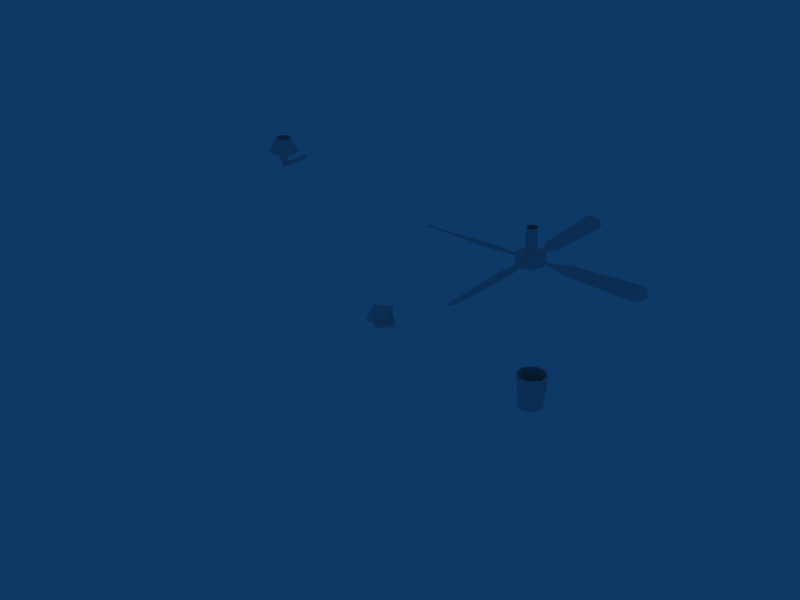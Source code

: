 # Source: assets_bonus.blend  (saved by Blender 2.72.0; exported with 4.5.12 LTS)
import bpy
from mathutils import Matrix  # noqa: F401  (used for matrix-valued properties, if any)

bpy.ops.wm.read_factory_settings(use_empty=True)
scene = bpy.context.scene
scene.name = 'Scene'

# ---- collections
col_collection_1 = bpy.data.collections.new('Collection 1'); scene.collection.children.link(col_collection_1)

# ---- materials (node trees are filled in below, after node groups)
mat_lampe = bpy.data.materials.new('lampe')
mat_lampe.alpha_threshold = 0.0
mat_lampe.roughness = 0.5
mat_ventilo_001 = bpy.data.materials.new('ventilo.001')
mat_ventilo_001.alpha_threshold = 0.0
mat_ventilo_001.roughness = 0.5
mat_livre = bpy.data.materials.new('livre')
mat_livre.alpha_threshold = 0.0
mat_livre.roughness = 0.5
mat_poubelle = bpy.data.materials.new('poubelle')
mat_poubelle.alpha_threshold = 0.0
mat_poubelle.roughness = 0.5
mat_poubelle.line_color = (0.0, 0.0, 0.0, 1.0)

# ---- material node trees

# ---- world
world_world = bpy.data.worlds.new('World'); scene.world = world_world
world_world.color = (0.05656, 0.2208, 0.4)
world_world.use_sun_shadow = False
world_world.sun_shadow_jitter_overblur = 0.0
world_world.cycles.sampling_method = 'MANUAL'
world_world.cycles.sample_map_resolution = 256

# ---- meshes
me_cube_002 = bpy.data.meshes.new('Cube.002')
me_cube_002.from_pydata([(0.03889, 0.4075, 0.001266), (0.03889, -0.391, 0.001266), (-0.03889, -0.391, 0.001266), (-0.03889, 0.4075, 0.001266), (0.03889, 0.4075, 0.06778), (0.03889, -0.391, 0.06778), (-0.03889, -0.391, 0.06778), (-0.03889, 0.4075, 0.06778), (0.03889, -0.2978, 0.001266), (-0.03889, -0.2978, 0.001266), (0.03889, -0.2978, 0.06778), (-0.03889, -0.2978, 0.06778), (-0.03889, -0.2978, 0.4884), (0.03889, -0.2978, 0.4884), (-0.03889, -0.391, 0.4884), (0.03889, -0.391, 0.4884), (-0.07502, -0.2545, 0.2718), (0.07502, -0.2545, 0.2718), (-0.07502, -0.4343, 0.2718), (0.07502, -0.4343, 0.2718), (0.2492, -0.593, 0.3705), (-0.2492, -0.593, 0.3705), (0.2492, -0.09575, 0.3705), (-0.2492, -0.09575, 0.3705), (0.1292, -0.4732, 0.7431), (-0.1292, -0.4732, 0.7431), (0.1292, -0.2155, 0.7431), (-0.1292, -0.2155, 0.7431), (0.2231, -0.5669, 0.3705), (-0.2231, -0.5669, 0.3705), (0.2231, -0.1218, 0.3705), (-0.2231, -0.1218, 0.3705), (-0.1683, -0.5123, 0.5485), (0.1683, -0.5123, 0.5485), (0.1683, -0.1765, 0.5485), (-0.1683, -0.1765, 0.5485), (0.3287, -0.3444, 0.3705), (0.1704, -0.3444, 0.7431), (0.2942, -0.3444, 0.3705), (0.222, -0.3444, 0.5485), (-1.357e-07, -0.6777, 0.3705), (-1.197e-07, -0.5171, 0.7431), (-1.357e-07, -0.6427, 0.3705), (-1.357e-07, -0.5695, 0.5485), (-0.3287, -0.3444, 0.3705), (-0.1704, -0.3444, 0.7431), (-0.2942, -0.3444, 0.3705), (-0.222, -0.3444, 0.5485), (-7.591e-09, -0.01105, 0.3705), (-7.166e-08, -0.1716, 0.7431), (-2.361e-08, -0.04601, 0.3705), (-5.564e-08, -0.1192, 0.5485)], [], [(1, 5, 6, 2), (0, 8, 9, 3), (8, 1, 2, 9), (7, 11, 10, 4), (8, 0, 4, 10), (10, 5, 1, 8), (6, 11, 9, 2), (11, 7, 3, 9), (11, 16, 17, 10), (16, 12, 13, 17), (6, 18, 16, 11), (18, 14, 12, 16), (10, 17, 19, 5), (17, 13, 15, 19), (5, 19, 18, 6), (19, 15, 14, 18), (26, 37, 36, 22), (37, 24, 20, 36), (22, 36, 38, 30), (36, 20, 28, 38), (30, 38, 39, 34), (38, 28, 33, 39), (24, 41, 40, 20), (41, 25, 21, 40), (20, 40, 42, 28), (40, 21, 29, 42), (28, 42, 43, 33), (42, 29, 32, 43), (25, 45, 44, 21), (45, 27, 23, 44), (21, 44, 46, 29), (44, 23, 31, 46), (29, 46, 47, 32), (46, 31, 35, 47), (27, 49, 48, 23), (49, 26, 22, 48), (23, 48, 50, 31), (48, 22, 30, 50), (31, 50, 51, 35), (50, 30, 34, 51)])
_uv = me_cube_002.uv_layers.new(name='UVTex')
_uv.uv.foreach_set('vector', [0.8261, 0.7327, 0.7506, 0.7327, 0.7506, 0.6073, 0.8261, 0.6073, 0.9066, 0.0, 0.9066, 0.556, 0.8261, 0.556, 0.8261, 0.0, 0.9066, 0.556, 0.9066, 0.6073, 0.8261, 0.6073, 0.8261, 0.556, 0.7506, 0.0, 0.7506, 0.556, 0.6718, 0.556, 0.6738, 0.0, 0.9066, 0.556, 0.9066, 0.0, 1.0, 0.0, 1.0, 0.556, 1.0, 0.556, 1.0, 0.6073, 0.9066, 0.6073, 0.9066, 0.556, 0.7506, 0.6073, 0.7506, 0.556, 0.8261, 0.556, 0.8261, 0.6073, 0.7506, 0.556, 0.7506, 0.0, 0.8261, 0.0, 0.8261, 0.556, 0.895, 0.02525, 0.9186, 0.2513, 0.8208, 0.2513, 0.8443, 0.02525, 0.9186, 0.2513, 0.895, 0.4908, 0.8443, 0.4908, 0.8208, 0.2513, 0.9084, 0.06271, 0.913, 0.07495, 0.8942, 0.07495, 0.8987, 0.06271, 0.913, 0.07495, 0.9084, 0.08793, 0.8987, 0.08793, 0.8942, 0.07495, 0.8993, 0.0213, 0.9229, 0.2473, 0.8251, 0.2473, 0.8486, 0.0213, 0.9229, 0.2473, 0.8993, 0.4869, 0.8486, 0.4869, 0.8251, 0.2473, 0.9084, 0.06271, 0.913, 0.07495, 0.8942, 0.07495, 0.8987, 0.06271, 0.913, 0.07495, 0.9084, 0.08791, 0.8987, 0.08791, 0.8942, 0.07495, 0.4228, 0.9337, 0.2987, 0.9337, 0.3013, 0.6392, 0.6091, 0.6392, 0.2987, 0.9337, 0.1746, 0.9337, -0.006492, 0.6392, 0.3013, 0.6392, 0.6091, 0.6392, 0.3013, 0.6392, 0.2996, 0.4032, 0.6097, 0.4032, 0.3013, 0.6392, -0.006492, 0.6392, -0.01052, 0.4032, 0.2996, 0.4032, 0.6097, 0.4032, 0.2996, 0.4032, 0.2733, 0.1126, 0.4042, 0.1126, 0.2996, 0.4032, -0.01052, 0.4032, 0.1424, 0.1126, 0.2733, 0.1126, 0.4233, 0.9327, 0.2989, 0.9327, 0.3018, 0.6377, 0.6101, 0.6377, 0.2989, 0.9327, 0.1745, 0.9327, -0.006492, 0.6377, 0.3018, 0.6377, 0.6101, 0.6377, 0.3018, 0.6377, 0.3001, 0.4032, 0.6095, 0.4032, 0.3018, 0.6377, -0.006492, 0.6377, -0.009274, 0.4032, 0.3001, 0.4032, 0.6095, 0.4032, 0.3001, 0.4032, 0.2733, 0.1126, 0.4042, 0.1126, 0.3001, 0.4032, -0.009274, 0.4032, 0.1424, 0.1126, 0.2733, 0.1126, 0.4233, 0.9327, 0.2996, 0.9337, 0.3018, 0.6346, 0.6101, 0.6377, 0.2996, 0.9337, 0.1758, 0.9346, -0.006492, 0.6315, 0.3018, 0.6346, 0.6101, 0.6377, 0.3018, 0.6346, 0.299, 0.4022, 0.6085, 0.4013, 0.3018, 0.6346, -0.006492, 0.6315, -0.01052, 0.4032, 0.299, 0.4022, 0.6085, 0.4013, 0.299, 0.4022, 0.2733, 0.1126, 0.4042, 0.1126, 0.299, 0.4022, -0.01052, 0.4032, 0.1424, 0.1126, 0.2733, 0.1126, 0.1745, 0.9327, 0.2992, 0.9316, 0.3012, 0.6336, -0.006492, 0.6315, 0.2992, 0.9316, 0.4239, 0.9304, 0.6088, 0.6356, 0.3012, 0.6336, -0.006492, 0.6315, 0.3012, 0.6336, 0.2995, 0.4032, -0.01052, 0.4032, 0.3012, 0.6336, 0.6088, 0.6356, 0.6095, 0.4032, 0.2995, 0.4032, -0.01052, 0.4032, 0.2995, 0.4032, 0.2733, 0.1126, 0.1424, 0.1126, 0.2995, 0.4032, 0.6095, 0.4032, 0.4042, 0.1126, 0.2733, 0.1126])
me_cube_002.materials.append(mat_lampe)
me_cube_002.use_remesh_preserve_volume = False
me_cube_002.use_remesh_preserve_attributes = False
me_cube_002.use_mirror_vertex_groups = False
me_cube_002.update()
me_cube = bpy.data.meshes.new('Cube')
me_cube.from_pydata([(29.78, 1.649, -1.422), (29.78, -1.445, -2.074), (10.14, -1.672, -1.924), (10.14, 1.778, -1.587), (29.78, 1.444, -1.292), (29.78, -1.649, -1.945), (10.14, -1.778, -1.78), (10.14, 1.672, -1.442), (5.211, 0.6015, -1.708), (5.211, 0.6015, -1.658), (5.211, -0.6015, -1.708), (5.211, -0.6015, -1.658), (28.3, -1.821, -2.154), (28.3, 2.025, -1.342), (28.3, -2.025, -2.024), (28.3, 1.821, -1.213), (30.9, 0.1021, -1.748), (10.14, 0.05284, -1.755), (30.9, -0.1021, -1.619), (10.14, -0.05287, -1.611), (5.211, -1.493e-05, -1.658), (5.211, -1.488e-05, -1.708), (28.3, 0.1021, -1.748), (28.3, -0.1021, -1.619), (3.077, -1.469e-05, -1.708), (3.077, -1.474e-05, -1.658), (3.077, -0.6015, -1.658), (3.077, -0.6015, -1.708), (3.077, 0.6015, -1.658), (3.077, 0.6015, -1.708), (-3.119, -0.6015, -1.708), (-3.119, -0.6015, -1.658), (-3.119, 0.6015, -1.708), (-3.119, 0.6015, -1.658), (-3.119, -1.596e-05, -1.658), (-3.119, -1.602e-05, -1.708), (-28.34, 0.1021, -1.619), (-28.34, -0.1021, -1.748), (-5.254, -1.564e-05, -1.708), (-5.254, -1.559e-05, -1.658), (-10.18, 0.05284, -1.611), (-30.94, 0.1021, -1.619), (-10.18, -0.05287, -1.755), (-30.94, -0.1021, -1.748), (-28.34, -1.821, -1.213), (-28.34, 2.025, -2.024), (-28.34, -2.025, -1.342), (-28.34, 1.821, -2.154), (-5.254, 0.6015, -1.658), (-5.254, 0.6015, -1.708), (-5.254, -0.6015, -1.658), (-5.254, -0.6015, -1.708), (-10.18, -1.672, -1.442), (-10.18, 1.778, -1.78), (-29.82, 1.649, -1.945), (-29.82, -1.445, -1.292), (-10.18, -1.778, -1.587), (-10.18, 1.672, -1.924), (-29.82, 1.445, -2.074), (-29.82, -1.649, -1.422), (-1.67, 29.8, -1.422), (1.423, 29.8, -2.074), (1.651, 10.16, -1.924), (-1.799, 10.16, -1.587), (-1.466, 29.8, -1.292), (1.627, 29.8, -1.945), (1.757, 10.16, -1.78), (-1.693, 10.16, -1.442), (-0.6227, 5.233, -1.708), (-0.6227, 5.233, -1.658), (0.5802, 5.233, -1.708), (0.5802, 5.233, -1.658), (1.8, 28.32, -2.154), (-2.046, 28.32, -1.342), (2.004, 28.32, -2.024), (-1.842, 28.32, -1.213), (-0.1233, 30.92, -1.748), (-0.0741, 10.16, -1.755), (0.08086, 30.92, -1.619), (0.0316, 10.16, -1.611), (-0.02125, 5.233, -1.658), (-0.02125, 5.233, -1.708), (-0.1233, 28.32, -1.748), (0.08086, 28.32, -1.619), (-0.02125, 3.098, -1.708), (-0.02125, 3.098, -1.658), (0.5802, 3.098, -1.658), (0.5802, 3.098, -1.708), (-0.6227, 3.098, -1.658), (-0.6227, 3.098, -1.708), (0.5802, -3.098, -1.708), (0.5802, -3.098, -1.658), (-0.6227, -3.098, -1.708), (-0.6227, -3.098, -1.658), (-0.02125, -3.098, -1.658), (-0.02125, -3.098, -1.708), (-0.1234, -28.32, -1.619), (0.08086, -28.32, -1.748), (-0.02125, -5.233, -1.708), (-0.02125, -5.233, -1.658), (-0.0741, -10.16, -1.611), (-0.1234, -30.92, -1.619), (0.0316, -10.16, -1.755), (0.08086, -30.92, -1.748), (1.8, -28.32, -1.213), (-2.046, -28.32, -2.024), (2.004, -28.32, -1.342), (-1.842, -28.32, -2.154), (-0.6227, -5.233, -1.658), (-0.6227, -5.233, -1.708), (0.5802, -5.233, -1.658), (0.5802, -5.233, -1.708), (1.651, -10.16, -1.442), (-1.799, -10.16, -1.78), (-1.67, -29.8, -1.945), (1.423, -29.8, -1.292), (1.757, -10.16, -1.587), (-1.693, -10.16, -1.924), (-1.466, -29.8, -2.074), (1.627, -29.8, -1.422), (1.0, 1.0, -1.0), (1.0, -1.0, -1.0), (-1.0, -1.0, -1.0), (-1.0, 1.0, -1.0), (1.0, 1.0, 1.293), (1.0, -1.0, 1.293), (-1.0, -1.0, 1.293), (-1.0, 1.0, 1.293), (-2.665, -2.665, -1.194), (-2.665, 2.665, -1.194), (2.665, 2.665, -1.194), (2.665, -2.665, -1.194), (-2.665, -2.665, -2.118), (2.665, -2.665, -2.118), (2.665, 2.665, -2.118), (-2.665, 2.665, -2.118), (-5.96e-08, -1.424, -1.0), (1.788e-07, 1.424, -1.0), (-5.066e-07, -1.424, 1.293), (2.682e-07, 1.424, 1.293), (2.384e-07, 3.795, -1.194), (-4.768e-07, -3.795, -1.194), (-4.768e-07, -3.795, -2.118), (2.384e-07, 3.795, -2.118), (1.362, -2.98e-08, -1.0), (-1.362, 2.682e-07, -1.0), (1.362, -5.662e-07, 1.293), (-1.362, 1.788e-07, 1.293), (-3.63, 7.153e-07, -1.194), (3.63, -2.384e-07, -1.194), (3.63, -2.384e-07, -2.118), (-3.63, 7.153e-07, -2.118)], [], [(7, 3, 8, 9), (2, 6, 11, 10), (5, 14, 12, 1), (14, 6, 2, 12), (0, 13, 15, 4), (13, 3, 7, 15), (16, 0, 4, 18), (18, 5, 1, 16), (6, 19, 20, 11), (19, 7, 9, 20), (3, 17, 21, 8), (17, 2, 10, 21), (12, 22, 16, 1), (0, 16, 22, 13), (2, 17, 22, 12), (17, 3, 13, 22), (15, 23, 18, 4), (23, 14, 5, 18), (7, 19, 23, 15), (19, 6, 14, 23), (21, 10, 27, 24), (8, 21, 24, 29), (20, 9, 28, 25), (11, 20, 25, 26), (10, 11, 26, 27), (9, 8, 29, 28), (50, 51, 30, 31), (49, 48, 33, 32), (48, 39, 34, 33), (39, 50, 31, 34), (51, 38, 35, 30), (38, 49, 32, 35), (40, 53, 45, 36), (52, 40, 36, 44), (36, 45, 54, 41), (44, 36, 41, 55), (42, 56, 46, 37), (57, 42, 37, 47), (59, 43, 37, 46), (47, 37, 43, 58), (42, 57, 49, 38), (56, 42, 38, 51), (40, 52, 50, 39), (53, 40, 39, 48), (41, 54, 58, 43), (43, 59, 55, 41), (46, 56, 52, 44), (59, 46, 44, 55), (45, 53, 57, 47), (54, 45, 47, 58), (57, 53, 48, 49), (52, 56, 51, 50), (67, 63, 68, 69), (62, 66, 71, 70), (65, 74, 72, 61), (74, 66, 62, 72), (60, 73, 75, 64), (73, 63, 67, 75), (76, 60, 64, 78), (78, 65, 61, 76), (66, 79, 80, 71), (79, 67, 69, 80), (63, 77, 81, 68), (77, 62, 70, 81), (72, 82, 76, 61), (60, 76, 82, 73), (62, 77, 82, 72), (77, 63, 73, 82), (75, 83, 78, 64), (83, 74, 65, 78), (67, 79, 83, 75), (79, 66, 74, 83), (81, 70, 87, 84), (68, 81, 84, 89), (80, 69, 88, 85), (71, 80, 85, 86), (70, 71, 86, 87), (69, 68, 89, 88), (110, 111, 90, 91), (109, 108, 93, 92), (108, 99, 94, 93), (99, 110, 91, 94), (111, 98, 95, 90), (98, 109, 92, 95), (100, 113, 105, 96), (112, 100, 96, 104), (96, 105, 114, 101), (104, 96, 101, 115), (102, 116, 106, 97), (117, 102, 97, 107), (119, 103, 97, 106), (107, 97, 103, 118), (102, 117, 109, 98), (116, 102, 98, 111), (100, 112, 110, 99), (113, 100, 99, 108), (101, 114, 118, 103), (103, 119, 115, 101), (106, 116, 112, 104), (119, 106, 104, 115), (105, 113, 117, 107), (114, 105, 107, 118), (117, 113, 108, 109), (112, 116, 111, 110), (125, 138, 136, 121), (138, 126, 122, 136), (120, 137, 139, 124), (137, 123, 127, 139), (123, 137, 140, 129), (137, 120, 130, 140), (121, 136, 141, 131), (136, 122, 128, 141), (131, 141, 142, 133), (141, 128, 132, 142), (129, 140, 143, 135), (140, 130, 134, 143), (144, 120, 124, 146), (146, 125, 121, 144), (126, 147, 145, 122), (147, 127, 123, 145), (122, 145, 148, 128), (145, 123, 129, 148), (120, 144, 149, 130), (144, 121, 131, 149), (130, 149, 150, 134), (149, 131, 133, 150), (128, 148, 151, 132), (148, 129, 135, 151), (135, 143, 151), (134, 150, 143), (133, 142, 150), (132, 151, 142), (143, 150, 151), (142, 151, 150)])
_uv = me_cube.uv_layers.new(name='UVTex')
_uv.uv.foreach_set('vector', [0.4622, 0.6339, 0.4499, 0.6339, 0.4511, 0.5895, 0.4554, 0.5895, 0.4622, 0.5702, 0.4745, 0.5703, 0.4733, 0.6147, 0.469, 0.6147, 0.3969, 0.9309, 0.377, 0.8795, 0.3878, 0.8795, 0.4078, 0.9309, 0.377, 0.8795, 0.3902, 0.2463, 0.3959, 0.2463, 0.3878, 0.8795, 0.3996, 0.9308, 0.3796, 0.8794, 0.3904, 0.8794, 0.4105, 0.9308, 0.3796, 0.8794, 0.3918, 0.2463, 0.3974, 0.2463, 0.3904, 0.8794, 0.461, 0.6119, 0.4609, 0.5496, 0.4693, 0.5564, 0.4694, 0.6187, 0.4694, 0.6187, 0.4694, 0.681, 0.4611, 0.6742, 0.461, 0.6119, 0.5807, 0.2462, 0.4891, 0.2463, 0.486, 0.07446, 0.518, 0.07444, 0.4891, 0.2463, 0.3974, 0.2463, 0.4541, 0.07448, 0.486, 0.07446, 0.5791, 0.2465, 0.4875, 0.2464, 0.4847, 0.07459, 0.5167, 0.07463, 0.4875, 0.2464, 0.3959, 0.2463, 0.4528, 0.07456, 0.4847, 0.07459, 0.3878, 0.8795, 0.49, 0.8796, 0.4899, 0.9701, 0.4078, 0.9309, 0.5721, 0.9311, 0.4899, 0.9701, 0.49, 0.8796, 0.5921, 0.8797, 0.3959, 0.2463, 0.4875, 0.2464, 0.49, 0.8796, 0.3878, 0.8795, 0.4875, 0.2464, 0.5791, 0.2465, 0.5921, 0.8797, 0.49, 0.8796, 0.3904, 0.8794, 0.4926, 0.8794, 0.4927, 0.9699, 0.4105, 0.9308, 0.4926, 0.8794, 0.5947, 0.8795, 0.5748, 0.9309, 0.4927, 0.9699, 0.3974, 0.2463, 0.4891, 0.2463, 0.4926, 0.8794, 0.3904, 0.8794, 0.4891, 0.2463, 0.5807, 0.2462, 0.5947, 0.8795, 0.4926, 0.8794, 0.4847, 0.07459, 0.4528, 0.07456, 0.4528, 0.0001312, 0.4848, 0.0001698, 0.5167, 0.07463, 0.4847, 0.07459, 0.4848, 0.0001698, 0.5167, 0.000208, 0.486, 0.07446, 0.4541, 0.07448, 0.454, 6.188e-05, 0.4859, 4.34e-05, 0.518, 0.07444, 0.486, 0.07446, 0.4859, 4.34e-05, 0.5179, 2.414e-05, 0.469, 0.6147, 0.4733, 0.6147, 0.4683, 0.6339, 0.464, 0.6339, 0.4554, 0.5895, 0.4511, 0.5895, 0.4561, 0.5702, 0.4604, 0.5702, 0.4554, 0.6532, 0.4511, 0.6532, 0.4561, 0.6339, 0.4604, 0.6339, 0.469, 0.551, 0.4733, 0.551, 0.4683, 0.5702, 0.464, 0.5702, 0.5172, 0.07443, 0.4853, 0.07445, 0.4852, 3.286e-05, 0.5171, 1.356e-05, 0.4853, 0.07445, 0.4533, 0.07447, 0.4532, 5.089e-05, 0.4852, 3.286e-05, 0.5155, 0.07446, 0.4836, 0.07445, 0.4835, 2.717e-05, 0.5154, 4.213e-05, 0.4836, 0.07445, 0.4516, 0.07444, 0.4515, 1.184e-05, 0.4835, 2.717e-05, 0.4883, 0.2463, 0.58, 0.2462, 0.594, 0.8793, 0.4918, 0.8794, 0.3967, 0.2464, 0.4883, 0.2463, 0.4918, 0.8794, 0.3897, 0.8796, 0.4918, 0.8794, 0.594, 0.8793, 0.5741, 0.9307, 0.492, 0.9699, 0.3897, 0.8796, 0.4918, 0.8794, 0.492, 0.9699, 0.4097, 0.931, 0.4866, 0.2463, 0.5782, 0.2463, 0.5921, 0.8795, 0.49, 0.8795, 0.3949, 0.2462, 0.4866, 0.2463, 0.49, 0.8795, 0.3878, 0.8794, 0.5722, 0.9309, 0.4901, 0.9699, 0.49, 0.8795, 0.5921, 0.8795, 0.3878, 0.8794, 0.49, 0.8795, 0.4901, 0.9699, 0.4079, 0.9308, 0.4866, 0.2463, 0.3949, 0.2462, 0.4516, 0.07444, 0.4836, 0.07445, 0.5782, 0.2463, 0.4866, 0.2463, 0.4836, 0.07445, 0.5155, 0.07446, 0.4883, 0.2463, 0.3967, 0.2464, 0.4533, 0.07447, 0.4853, 0.07445, 0.58, 0.2462, 0.4883, 0.2463, 0.4853, 0.07445, 0.5172, 0.07443, 0.4772, 0.6119, 0.4773, 0.6742, 0.4689, 0.6674, 0.4689, 0.6051, 0.4689, 0.6051, 0.4688, 0.5428, 0.4772, 0.5496, 0.4772, 0.6119, 0.3788, 0.8796, 0.3911, 0.2463, 0.3967, 0.2464, 0.3897, 0.8796, 0.3989, 0.9309, 0.3788, 0.8796, 0.3897, 0.8796, 0.4097, 0.931, 0.377, 0.8794, 0.3893, 0.2462, 0.3949, 0.2462, 0.3878, 0.8794, 0.397, 0.9308, 0.377, 0.8794, 0.3878, 0.8794, 0.4079, 0.9308, 0.4622, 0.5065, 0.4745, 0.5066, 0.4733, 0.551, 0.469, 0.551, 0.4622, 0.6976, 0.4499, 0.6976, 0.4511, 0.6532, 0.4554, 0.6532, 0.4622, 0.5065, 0.4499, 0.5065, 0.4511, 0.4621, 0.4554, 0.4621, 0.4745, 0.5702, 0.4868, 0.5703, 0.4856, 0.6147, 0.4813, 0.6147, 0.3973, 0.9309, 0.3773, 0.8795, 0.3882, 0.8795, 0.4082, 0.9309, 0.3773, 0.8795, 0.3906, 0.2463, 0.3963, 0.2463, 0.3882, 0.8795, 0.3979, 0.9309, 0.3778, 0.8795, 0.3886, 0.8795, 0.4087, 0.9309, 0.3778, 0.8795, 0.3902, 0.2463, 0.3957, 0.2463, 0.3886, 0.8795, 0.4423, 0.6119, 0.4423, 0.5496, 0.4507, 0.5564, 0.4507, 0.6187, 0.4507, 0.6187, 0.4508, 0.681, 0.4424, 0.6742, 0.4423, 0.6119, 0.5792, 0.2462, 0.4875, 0.2463, 0.4844, 0.07444, 0.5164, 0.07442, 0.4875, 0.2463, 0.3957, 0.2463, 0.4525, 0.07446, 0.4844, 0.07444, 0.5795, 0.2465, 0.4879, 0.2464, 0.4851, 0.0746, 0.5171, 0.07464, 0.4879, 0.2464, 0.3963, 0.2463, 0.4532, 0.07456, 0.4851, 0.0746, 0.3882, 0.8795, 0.4904, 0.8796, 0.4903, 0.9701, 0.4082, 0.9309, 0.5725, 0.9311, 0.4903, 0.9701, 0.4904, 0.8796, 0.5925, 0.8797, 0.3963, 0.2463, 0.4879, 0.2464, 0.4904, 0.8796, 0.3882, 0.8795, 0.4879, 0.2464, 0.5795, 0.2465, 0.5925, 0.8797, 0.4904, 0.8796, 0.3886, 0.8795, 0.4909, 0.8794, 0.4911, 0.9699, 0.4087, 0.9309, 0.4909, 0.8794, 0.5933, 0.8794, 0.5733, 0.9308, 0.4911, 0.9699, 0.3957, 0.2463, 0.4875, 0.2463, 0.4909, 0.8794, 0.3886, 0.8795, 0.4875, 0.2463, 0.5792, 0.2462, 0.5933, 0.8794, 0.4909, 0.8794, 0.4851, 0.0746, 0.4532, 0.07456, 0.4532, 0.0001351, 0.4851, 0.0001733, 0.5171, 0.07464, 0.4851, 0.0746, 0.4851, 0.0001733, 0.5171, 0.000212, 0.4844, 0.07444, 0.4525, 0.07446, 0.4524, 3.86e-05, 0.4843, 1.93e-05, 0.5164, 0.07442, 0.4844, 0.07444, 0.4843, 1.93e-05, 0.5163, 0.0, 0.4813, 0.6147, 0.4856, 0.6147, 0.4806, 0.6339, 0.4763, 0.6339, 0.4554, 0.4621, 0.4511, 0.4621, 0.4561, 0.4428, 0.4604, 0.4429, 0.4677, 0.6532, 0.4634, 0.6532, 0.4684, 0.6339, 0.4727, 0.6339, 0.4567, 0.551, 0.461, 0.551, 0.4559, 0.5702, 0.4516, 0.5702, 0.5177, 0.07445, 0.4857, 0.07447, 0.4856, 4.34e-05, 0.5176, 2.414e-05, 0.4857, 0.07447, 0.4538, 0.07449, 0.4536, 6.229e-05, 0.4856, 4.34e-05, 0.5155, 0.07446, 0.4836, 0.07445, 0.4835, 2.717e-05, 0.5154, 4.213e-05, 0.4836, 0.07445, 0.4516, 0.07444, 0.4515, 1.184e-05, 0.4835, 2.717e-05, 0.4888, 0.2463, 0.5803, 0.2462, 0.5943, 0.8794, 0.4923, 0.8795, 0.3972, 0.2463, 0.4888, 0.2463, 0.4923, 0.8795, 0.3902, 0.8795, 0.4923, 0.8795, 0.5943, 0.8794, 0.5744, 0.9308, 0.4924, 0.9699, 0.3902, 0.8795, 0.4923, 0.8795, 0.4924, 0.9699, 0.4103, 0.9309, 0.4866, 0.2463, 0.5782, 0.2463, 0.5922, 0.8795, 0.49, 0.8795, 0.395, 0.2462, 0.4866, 0.2463, 0.49, 0.8795, 0.3878, 0.8794, 0.5722, 0.9309, 0.4901, 0.9699, 0.49, 0.8795, 0.5922, 0.8795, 0.3878, 0.8794, 0.49, 0.8795, 0.4901, 0.9699, 0.4079, 0.9308, 0.4866, 0.2463, 0.395, 0.2462, 0.4516, 0.07444, 0.4836, 0.07445, 0.5782, 0.2463, 0.4866, 0.2463, 0.4836, 0.07445, 0.5155, 0.07446, 0.4888, 0.2463, 0.3972, 0.2463, 0.4538, 0.07449, 0.4857, 0.07447, 0.5803, 0.2462, 0.4888, 0.2463, 0.4857, 0.07447, 0.5177, 0.07445, 0.4592, 0.6187, 0.4592, 0.681, 0.4509, 0.6742, 0.4508, 0.6119, 0.4508, 0.6119, 0.4508, 0.5496, 0.4591, 0.5564, 0.4592, 0.6187, 0.3793, 0.8795, 0.3915, 0.2463, 0.3972, 0.2463, 0.3902, 0.8795, 0.3994, 0.9309, 0.3793, 0.8795, 0.3902, 0.8795, 0.4103, 0.9309, 0.377, 0.8794, 0.3893, 0.2462, 0.395, 0.2462, 0.3878, 0.8794, 0.3971, 0.9308, 0.377, 0.8794, 0.3878, 0.8794, 0.4079, 0.9308, 0.4499, 0.5065, 0.4622, 0.5066, 0.461, 0.551, 0.4567, 0.551, 0.4745, 0.6976, 0.4622, 0.6976, 0.4634, 0.6532, 0.4677, 0.6532, 0.8668, 0.9356, 0.8668, 0.9356, 0.8668, 0.7875, 0.8668, 0.7875, 0.8668, 0.9356, 0.8312, 0.9356, 0.8312, 0.7875, 0.8668, 0.7875, 0.8312, 0.7875, 0.8668, 0.7875, 0.8668, 0.9356, 0.8312, 0.9356, 0.8668, 0.7875, 0.8668, 0.7875, 0.8668, 0.9356, 0.8668, 0.9356, 0.7662, 0.8525, 0.7475, 0.8367, 0.7698, 0.7922, 0.8195, 0.8345, 0.7475, 0.8367, 0.7209, 0.8367, 0.6988, 0.7923, 0.7698, 0.7922, 0.7021, 0.8742, 0.7208, 0.8901, 0.6985, 0.9345, 0.6487, 0.8923, 0.7208, 0.8901, 0.7474, 0.89, 0.7694, 0.9344, 0.6985, 0.9345, 0.9982, 0.7579, 0.999, 0.8454, 0.91, 0.8455, 0.9092, 0.758, 0.999, 0.8454, 0.9998, 0.9328, 0.9108, 0.9329, 0.91, 0.8455, 0.9984, 0.758, 0.9992, 0.8454, 0.9102, 0.8455, 0.9094, 0.7581, 0.9992, 0.8454, 1.0, 0.9328, 0.911, 0.9329, 0.9102, 0.8455, 0.8668, 0.7875, 0.8668, 0.7875, 0.8668, 0.9356, 0.8668, 0.9356, 0.8668, 0.9356, 0.8312, 0.9356, 0.8312, 0.7875, 0.8668, 0.7875, 0.8312, 0.7875, 0.8668, 0.7875, 0.8668, 0.9356, 0.8312, 0.9356, 0.8668, 0.7875, 0.8668, 0.7875, 0.8668, 0.9356, 0.8668, 0.9356, 0.7474, 0.89, 0.765, 0.8741, 0.8163, 0.8921, 0.7694, 0.9344, 0.765, 0.8741, 0.7662, 0.8525, 0.8195, 0.8345, 0.8163, 0.8921, 0.7209, 0.8367, 0.7033, 0.8526, 0.6519, 0.8346, 0.6988, 0.7923, 0.7033, 0.8526, 0.7021, 0.8742, 0.6487, 0.8923, 0.6519, 0.8346, 0.9975, 0.758, 0.9983, 0.8454, 0.9093, 0.8455, 0.9085, 0.7581, 0.9983, 0.8454, 0.9991, 0.9328, 0.9101, 0.9329, 0.9093, 0.8455, 0.9972, 0.7579, 0.998, 0.8454, 0.909, 0.8455, 0.9082, 0.758, 0.998, 0.8454, 0.9988, 0.9328, 0.9098, 0.9329, 0.909, 0.8455, 0.2659, 0.2338, 0.2709, 0.3157, 0.1932, 0.1822, 0.2047, 0.3757, 0.1098, 0.3755, 0.2709, 0.3157, 0.03701, 0.3239, 0.03209, 0.242, 0.1098, 0.3755, 0.09822, 0.182, 0.1932, 0.1822, 0.03209, 0.242, 0.2709, 0.3157, 0.1098, 0.3755, 0.1932, 0.1822, 0.03209, 0.242, 0.1932, 0.1822, 0.1098, 0.3755])
me_cube.materials.append(mat_ventilo_001)
me_cube.use_remesh_preserve_volume = False
me_cube.use_remesh_preserve_attributes = False
me_cube.use_mirror_vertex_groups = False
me_cube.update()
me_blocfeuilles = bpy.data.meshes.new('BlocFeuilles')
me_blocfeuilles.from_pydata([(0.5152, -0.05155, -0.05884), (0.1197, -0.5037, -0.05884), (-0.5152, 0.05155, -0.05884), (-0.1197, 0.5037, -0.05884), (0.5152, -0.05155, 0.05884), (0.1197, -0.5037, 0.05884), (-0.5152, 0.05155, 0.05884), (-0.1197, 0.5037, 0.05884), (-0.045, 0.5207, 0.1764), (-0.5747, 0.2373, 0.1764), (-0.1768, -0.5064, 0.1764), (0.3529, -0.223, 0.1764), (-0.045, 0.5207, 0.05874), (-0.5747, 0.2373, 0.05874), (-0.1768, -0.5064, 0.05874), (0.3529, -0.223, 0.05874)], [], [(0, 1, 2, 3), (4, 7, 6, 5), (0, 4, 5, 1), (1, 5, 6, 2), (2, 6, 7, 3), (4, 0, 3, 7), (11, 15, 12, 8), (13, 9, 8, 12), (14, 10, 9, 13), (15, 11, 10, 14), (11, 8, 9, 10), (15, 14, 13, 12)])
_uv = me_blocfeuilles.uv_layers.new(name='UVTex')
_uv.uv.foreach_set('vector', [0.8938, 1.0, 0.411, 0.9998, 0.4115, 0.5194, 0.8942, 0.5196, 0.3897, 0.02353, 0.39, 0.5196, 0.0003406, 0.5198, 0.0, 0.02374, 0.8866, 0.5925, 0.9943, 0.5923, 0.9959, 0.9524, 0.8882, 0.9526, 0.8892, 0.08652, 0.9969, 0.08674, 0.9946, 0.5923, 0.8869, 0.5921, 0.8892, 0.5921, 0.9969, 0.5923, 0.9953, 0.9524, 0.8876, 0.9521, 0.9959, 0.5919, 0.8882, 0.5921, 0.8859, 0.08658, 0.9936, 0.08636, 0.9957, 0.5923, 0.888, 0.5921, 0.8903, 0.08652, 0.998, 0.08674, 0.8892, 0.5925, 0.9969, 0.5923, 0.9985, 0.9524, 0.8908, 0.9526, 0.8881, 0.08674, 0.9958, 0.08652, 0.9982, 0.5921, 0.8905, 0.5923, 0.8869, 0.5925, 0.9946, 0.5923, 0.9962, 0.9524, 0.8885, 0.9526, 0.3973, 0.5292, 0.3971, 1.0, 0.0, 0.9999, 0.0002241, 0.5291, 0.8934, 0.5179, 0.4111, 0.518, 0.4108, 0.02437, 0.8932, 0.02425])
me_blocfeuilles.materials.append(mat_livre)
me_blocfeuilles.use_remesh_preserve_volume = False
me_blocfeuilles.use_remesh_preserve_attributes = False
me_blocfeuilles.use_mirror_vertex_groups = False
me_blocfeuilles.update()
me_potdefleur_001 = bpy.data.meshes.new('PotDeFleur.001')
me_potdefleur_001.from_pydata([(-0.08868, 0.5295, 0.2909), (0.09612, 0.574, -0.1845), (-0.3289, 0.3573, -0.3701), (-0.5137, 0.3127, 0.1053), (0.356, -0.3378, 0.4446), (0.5825, -0.2832, -0.138), (0.06159, -0.5489, -0.3654), (-0.1649, -0.6035, 0.2172), (-0.3371, 0.4124, 0.2905), (-0.08047, 0.4743, -0.3697), (0.05005, -0.4816, 0.448), (0.3676, -0.4051, -0.3687), (0.08637, 0.5939, 0.08927), (-0.504, 0.2928, -0.1685), (0.574, -0.2571, 0.199), (-0.1563, -0.6296, -0.1198), (-0.2088, 0.4434, -0.03961), (0.347, -0.3443, 0.4199), (0.05975, -0.4793, 0.423), (-0.1421, -0.5937, 0.2063), (0.5597, -0.293, -0.1271), (0.3579, -0.4074, -0.3438), (0.07058, -0.5424, -0.3407), (0.5517, -0.2685, 0.1893), (-0.134, -0.6182, -0.1101), (-0.08824, 0.5099, 0.2741), (-0.3243, 0.399, 0.2767), (-0.4901, 0.305, 0.0987), (-0.07934, 0.458, -0.3533), (0.08647, 0.552, -0.1753), (-0.3154, 0.3471, -0.3507), (0.07987, 0.5721, 0.0847), (-0.4835, 0.2848, -0.1613)], [], [(5, 11, 9, 1), (11, 6, 2, 9), (0, 8, 10, 4), (8, 3, 7, 10), (12, 0, 4, 14), (14, 5, 1, 12), (6, 15, 13, 2), (15, 7, 3, 13), (9, 1, 12, 16), (0, 8, 16, 12), (2, 9, 16, 13), (13, 16, 8, 3), (4, 10, 18, 17), (10, 7, 19, 18), (11, 5, 20, 21), (6, 11, 21, 22), (14, 4, 17, 23), (5, 14, 23, 20), (15, 6, 22, 24), (7, 15, 24, 19), (17, 18, 26, 25), (18, 19, 27, 26), (21, 20, 29, 28), (22, 21, 28, 30), (23, 17, 25, 31), (20, 23, 31, 29), (24, 22, 30, 32), (19, 24, 32, 27)])
_uv = me_potdefleur_001.uv_layers.new(name='UVTex')
_uv.uv.foreach_set('vector', [0.8029, 0.05051, 0.8729, 0.06719, 0.8332, 0.3484, 0.7763, 0.3348, 0.8729, 0.06719, 0.942, 0.09036, 0.8894, 0.3672, 0.8332, 0.3484, 0.6614, 0.3239, 0.6039, 0.3268, 0.5906, 0.04053, 0.6614, 0.03716, 0.6039, 0.3268, 0.5465, 0.3348, 0.52, 0.05051, 0.5906, 0.04053, 0.719, 0.3268, 0.6614, 0.3239, 0.6614, 0.03716, 0.7323, 0.04053, 0.7323, 0.04053, 0.8029, 0.05051, 0.7763, 0.3348, 0.719, 0.3268, 0.3809, 0.09036, 0.45, 0.06719, 0.4897, 0.3484, 0.4335, 0.3672, 0.45, 0.06719, 0.52, 0.05051, 0.5465, 0.3348, 0.4897, 0.3484, 0.4135, 0.4144, 0.4991, 0.4779, 0.5374, 0.5967, 0.4217, 0.5684, 0.5109, 0.6996, 0.4299, 0.7224, 0.4217, 0.5684, 0.5374, 0.5967, 0.3325, 0.4372, 0.4135, 0.4144, 0.4217, 0.5684, 0.306, 0.5401, 0.306, 0.5401, 0.4217, 0.5684, 0.4299, 0.7224, 0.3443, 0.6589, 0.5334, 0.7333, 0.4313, 0.7632, 0.4302, 0.7434, 0.5218, 0.7163, 0.4313, 0.7632, 0.3214, 0.6836, 0.3316, 0.6716, 0.4302, 0.7434, 0.4104, 0.3724, 0.5184, 0.4535, 0.5083, 0.4652, 0.4113, 0.3922, 0.3062, 0.3998, 0.4104, 0.3724, 0.4113, 0.3922, 0.3179, 0.4172, 0.5667, 0.6034, 0.5334, 0.7333, 0.5218, 0.7163, 0.552, 0.5998, 0.5184, 0.4535, 0.5667, 0.6034, 0.552, 0.5998, 0.5083, 0.4652, 0.2733, 0.5318, 0.3062, 0.3998, 0.3179, 0.4172, 0.2881, 0.5355, 0.3214, 0.6836, 0.2733, 0.5318, 0.2881, 0.5355, 0.3316, 0.6716, 0.05666, 0.4967, 0.05914, 0.3756, 0.3111, 0.3972, 0.3091, 0.4967, 0.05914, 0.3756, 0.0663, 0.2549, 0.317, 0.298, 0.3111, 0.3972, 0.0784, 0.8584, 0.0663, 0.7385, 0.317, 0.6954, 0.3269, 0.7939, 0.09511, 0.9771, 0.0784, 0.8584, 0.3269, 0.7939, 0.3407, 0.8914, 0.05914, 0.6178, 0.05666, 0.4967, 0.3091, 0.4967, 0.3111, 0.5962, 0.0663, 0.7385, 0.05914, 0.6178, 0.3111, 0.5962, 0.317, 0.6954, 0.0784, 0.135, 0.09288, 0.02674, 0.3384, 0.1125, 0.3269, 0.1995, 0.0663, 0.2549, 0.0784, 0.135, 0.3269, 0.1995, 0.317, 0.298])
me_potdefleur_001.materials.append(mat_poubelle)
me_potdefleur_001.use_remesh_preserve_volume = False
me_potdefleur_001.use_remesh_preserve_attributes = False
me_potdefleur_001.use_mirror_vertex_groups = False
me_potdefleur_001.update()

# ---- objects
ob_lampe = bpy.data.objects.new('lampe', me_cube_002)
ob_ventilo = bpy.data.objects.new('ventilo', me_cube)
ob_livre = bpy.data.objects.new('livre', me_blocfeuilles)
ob_poubelle = bpy.data.objects.new('poubelle', me_potdefleur_001)

# ---- transforms, parenting, visibility, modifiers, constraints
ob_lampe.location = (-6.545, -0.07129, 4.549)
ob_lampe.scale = (1.211, 1.211, 1.211)
ob_lampe.lock_rotations_4d = False
ob_lampe.empty_display_type = 'ARROWS'
ob_lampe.lineart.crease_threshold = 0.0
ob_ventilo.location = (4.62, -3.957, 6.437)
ob_ventilo.scale = (0.09274, 0.09274, 0.2538)
ob_ventilo.lock_rotations_4d = False
ob_ventilo.empty_display_type = 'ARROWS'
ob_ventilo.lineart.crease_threshold = 0.0
ob_livre.location = (-1.961, -1.285, 1.177)
ob_livre.lock_rotations_4d = False
ob_livre.empty_display_type = 'ARROWS'
ob_livre.lineart.crease_threshold = 0.0
ob_poubelle.location = (2.966, -0.9457, 0.5607)
ob_poubelle.rotation_euler = (-1.499, -0.446, -0.03092)
ob_poubelle.lock_rotations_4d = False
ob_poubelle.empty_display_type = 'ARROWS'
ob_poubelle.color = (0.0, 0.0, 0.0, 1.0)
ob_poubelle.lineart.crease_threshold = 0.0

# ---- collection membership
col_collection_1.objects.link(ob_lampe)
col_collection_1.objects.link(ob_ventilo)
col_collection_1.objects.link(ob_livre)
col_collection_1.objects.link(ob_poubelle)

# ---- scene / render settings (as saved in the file)
scene.frame_start = 1; scene.frame_end = 250; scene.frame_set(1)
scene.render.engine = 'BLENDER_EEVEE_NEXT'
scene.render.image_settings.file_format = 'JPEG'
scene.render.image_settings.color_mode = 'RGB'
scene.render.image_settings.compression = 90
scene.render.resolution_x = 800
scene.render.resolution_y = 600
scene.render.pixel_aspect_x = 100.0
scene.render.pixel_aspect_y = 100.0
scene.render.fps = 25
scene.render.dither_intensity = 0.0
scene.render.use_compositing = False
scene.render.use_sequencer = False
scene.render.bake_margin = 2
scene.render.bake_bias = 0.0
scene.render.use_stamp_time = False
scene.render.use_stamp_date = False
scene.render.use_stamp_frame = False
scene.render.use_stamp_camera = False
scene.render.use_stamp_scene = False
scene.render.use_stamp_filename = False
scene.render.use_stamp_render_time = False
scene.render.stamp_font_size = 0
scene.cycles.use_denoising = False
scene.cycles.samples = 10
scene.cycles.sampling_pattern = 'TABULATED_SOBOL'
scene.cycles.light_sampling_threshold = 0.0
scene.cycles.use_adaptive_sampling = False
scene.cycles.use_light_tree = False
scene.cycles.blur_glossy = 0.0
scene.cycles.volume_bounces = 1
scene.cycles.pixel_filter_type = 'GAUSSIAN'
scene.cycles.sample_clamp_indirect = 0.0
scene.view_settings.view_transform = 'Raw'
bpy.context.view_layer.update()

# ---- added for rendering (the .blend has no active camera): camera
cam_auto = bpy.data.cameras.new('AutoCamera')
cam_auto.lens = 50.0
cam_auto.sensor_width = 36.0
cam_auto.clip_end = 1000.0
ob_auto_camera = bpy.data.objects.new('AutoCamera', cam_auto)
scene.collection.objects.link(ob_auto_camera)
ob_auto_camera.location = (16.5468, -22.7318, 16.2936)
ob_auto_camera.rotation_euler = (1.09748, -7.21219e-08, 0.694738)
scene.camera = ob_auto_camera
bpy.context.view_layer.update()

